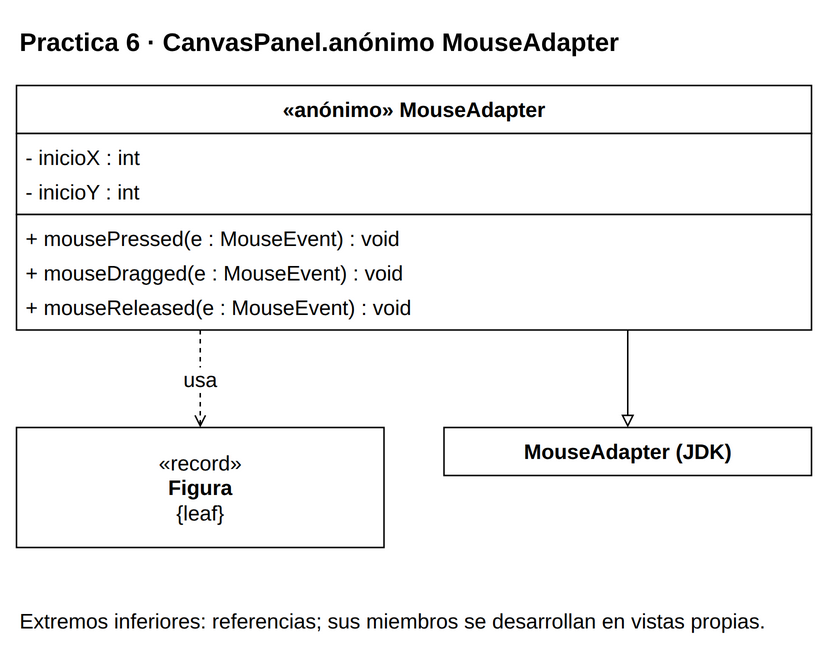

The diagram above was exported from draw.io. Its source (the exported page's mxGraphModel, read from the mxfile embedded in the PNG):
<mxGraphModel dx="1000" dy="1000" grid="1" gridSize="10" page="0" pageScale="1" pageWidth="816" pageHeight="1056" background="#FFFFFF" adaptiveColors="auto">
  <root>
    <mxCell id="0" />
    <mxCell id="1" parent="0" />
    <mxCell id="v1" value="&lt;b&gt;Practica 6 · CanvasPanel.anónimo MouseAdapter&lt;/b&gt;" style="text;html=1;whiteSpace=wrap;align=left;verticalAlign=middle;fontFamily=Liberation Sans;fontSize=17;fontColor=#000000;" vertex="1" parent="1">
      <mxGeometry x="20" y="8" width="530" height="35" as="geometry" />
    </mxCell>
    <mxCell id="c21" value="" style="group;" vertex="1" parent="1">
      <mxGeometry x="20" y="55" width="530" height="163" as="geometry" />
    </mxCell>
    <mxCell id="v2" value="" style="rounded=0;whiteSpace=wrap;html=1;fillColor=#FFFFFF;strokeColor=#000000;strokeWidth=1;" vertex="1" parent="c21">
      <mxGeometry x="0" y="0" width="530" height="32" as="geometry" />
    </mxCell>
    <mxCell id="v3" value="&lt;b&gt;«anónimo» MouseAdapter&lt;/b&gt;" style="text;html=1;whiteSpace=wrap;align=center;verticalAlign=middle;fontFamily=Liberation Sans;fontSize=14;fontColor=#000000;spacing=0;" vertex="1" parent="c21">
      <mxGeometry x="6" y="4" width="518" height="24" as="geometry" />
    </mxCell>
    <mxCell id="v4" value="" style="rounded=0;whiteSpace=wrap;html=1;fillColor=#FFFFFF;strokeColor=#000000;strokeWidth=1;" vertex="1" parent="c21">
      <mxGeometry x="0" y="32" width="530" height="54" as="geometry" />
    </mxCell>
    <mxCell id="v5" value="- inicioX : int" style="text;html=1;whiteSpace=wrap;align=left;verticalAlign=middle;fontFamily=Liberation Sans;fontSize=14;fontColor=#000000;spacing=0;" vertex="1" parent="c21">
      <mxGeometry x="6" y="36" width="518" height="23" as="geometry" />
    </mxCell>
    <mxCell id="v6" value="- inicioY : int" style="text;html=1;whiteSpace=wrap;align=left;verticalAlign=middle;fontFamily=Liberation Sans;fontSize=14;fontColor=#000000;spacing=0;" vertex="1" parent="c21">
      <mxGeometry x="6" y="59" width="518" height="23" as="geometry" />
    </mxCell>
    <mxCell id="v7" value="" style="rounded=0;whiteSpace=wrap;html=1;fillColor=#FFFFFF;strokeColor=#000000;strokeWidth=1;" vertex="1" parent="c21">
      <mxGeometry x="0" y="86" width="530" height="77" as="geometry" />
    </mxCell>
    <mxCell id="v8" value="+ mousePressed(e : MouseEvent) : void" style="text;html=1;whiteSpace=wrap;align=left;verticalAlign=middle;fontFamily=Liberation Sans;fontSize=14;fontColor=#000000;spacing=0;" vertex="1" parent="c21">
      <mxGeometry x="6" y="90" width="518" height="23" as="geometry" />
    </mxCell>
    <mxCell id="v9" value="+ mouseDragged(e : MouseEvent) : void" style="text;html=1;whiteSpace=wrap;align=left;verticalAlign=middle;fontFamily=Liberation Sans;fontSize=14;fontColor=#000000;spacing=0;" vertex="1" parent="c21">
      <mxGeometry x="6" y="113" width="518" height="23" as="geometry" />
    </mxCell>
    <mxCell id="v10" value="+ mouseReleased(e : MouseEvent) : void" style="text;html=1;whiteSpace=wrap;align=left;verticalAlign=middle;fontFamily=Liberation Sans;fontSize=14;fontColor=#000000;spacing=0;" vertex="1" parent="c21">
      <mxGeometry x="6" y="136" width="518" height="23" as="geometry" />
    </mxCell>
    <mxCell id="c22" value="" style="group;" vertex="1" parent="1">
      <mxGeometry x="20" y="283" width="245" height="80" as="geometry" />
    </mxCell>
    <mxCell id="v11" value="" style="rounded=0;whiteSpace=wrap;html=1;fillColor=#FFFFFF;strokeColor=#000000;strokeWidth=1;" vertex="1" parent="c22">
      <mxGeometry x="0" y="0" width="245" height="80" as="geometry" />
    </mxCell>
    <mxCell id="v12" value="«record»&lt;br&gt;&lt;b&gt;Figura&lt;/b&gt;&lt;br&gt;{leaf}" style="text;html=1;whiteSpace=wrap;align=center;verticalAlign=middle;fontFamily=Liberation Sans;fontSize=14;fontColor=#000000;spacing=0;" vertex="1" parent="c22">
      <mxGeometry x="6" y="4" width="233" height="72" as="geometry" />
    </mxCell>
    <mxCell id="ext0" value="" style="group;" vertex="1" parent="1">
      <mxGeometry x="305" y="283" width="245" height="32" as="geometry" />
    </mxCell>
    <mxCell id="v13" value="" style="rounded=0;whiteSpace=wrap;html=1;fillColor=#FFFFFF;strokeColor=#000000;strokeWidth=1;" vertex="1" parent="ext0">
      <mxGeometry x="0" y="0" width="245" height="32" as="geometry" />
    </mxCell>
    <mxCell id="v14" value="&lt;b&gt;MouseAdapter (JDK)&lt;/b&gt;" style="text;html=1;whiteSpace=wrap;align=center;verticalAlign=middle;fontFamily=Liberation Sans;fontSize=14;fontColor=#000000;spacing=0;" vertex="1" parent="ext0">
      <mxGeometry x="6" y="4" width="233" height="24" as="geometry" />
    </mxCell>
    <mxCell id="e15" value="" style="edgeStyle=orthogonalEdgeStyle;rounded=0;html=1;strokeColor=#000000;strokeWidth=1;fontFamily=Liberation Sans;fontSize=14;labelBackgroundColor=#FFFFFF;labelWidth=245;whiteSpace=wrap;endArrow=block;endFill=0;exitX=0.7688679245283019;exitY=1;exitPerimeter=0;entryX=0.5;entryY=0;entryPerimeter=0;" edge="1" source="c21" target="ext0" parent="1">
      <mxGeometry relative="1" as="geometry" />
    </mxCell>
    <mxCell id="e16" value="usa" style="edgeStyle=orthogonalEdgeStyle;rounded=0;html=1;strokeColor=#000000;strokeWidth=1;fontFamily=Liberation Sans;fontSize=14;labelBackgroundColor=#FFFFFF;labelWidth=245;whiteSpace=wrap;endArrow=open;endFill=0;dashed=1;exitX=0.23113207547169812;exitY=1;exitPerimeter=0;entryX=0.5;entryY=0;entryPerimeter=0;" edge="1" source="c21" target="c22" parent="1">
      <mxGeometry relative="1" as="geometry" />
    </mxCell>
    <mxCell id="v17" value="Extremos inferiores: referencias; sus miembros se desarrollan en vistas propias." style="text;html=1;whiteSpace=wrap;align=left;verticalAlign=middle;fontFamily=Liberation Sans;fontSize=14;fontColor=#000000;" vertex="1" parent="1">
      <mxGeometry x="20" y="393" width="530" height="38" as="geometry" />
    </mxCell>
  </root>
</mxGraphModel>